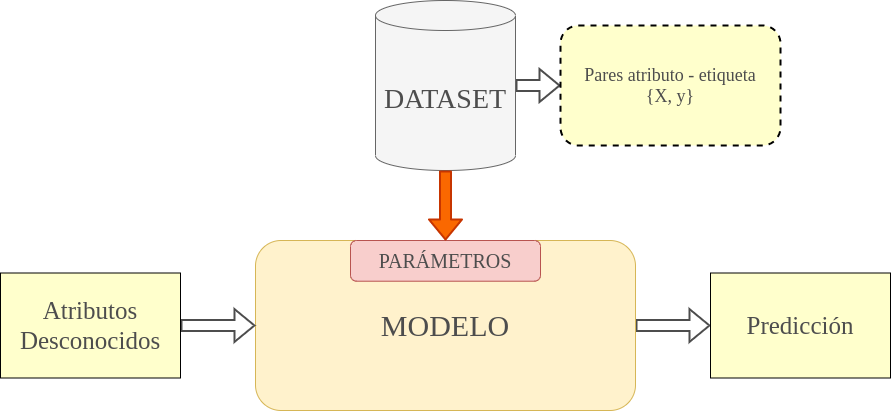

The diagram above was exported from draw.io. Its source (the exported page's mxGraphModel, read from the mxfile embedded in the PNG):
<mxGraphModel dx="1350" dy="804" grid="1" gridSize="10" guides="1" tooltips="1" connect="1" arrows="1" fold="1" page="1" pageScale="1" pageWidth="1169" pageHeight="827" math="0" shadow="0">
  <root>
    <mxCell id="0" />
    <mxCell id="1" parent="0" />
    <mxCell id="ww0oqpLPH-Upsv7VSPBE-8" value="" style="edgeStyle=orthogonalEdgeStyle;shape=flexArrow;rounded=0;orthogonalLoop=1;jettySize=auto;html=1;strokeColor=#4D4D4D;strokeWidth=2;" edge="1" parent="1" source="ww0oqpLPH-Upsv7VSPBE-2" target="ww0oqpLPH-Upsv7VSPBE-7">
      <mxGeometry relative="1" as="geometry" />
    </mxCell>
    <mxCell id="ww0oqpLPH-Upsv7VSPBE-2" value="&lt;font style=&quot;font-size: 28px&quot; face=&quot;Verdana&quot; color=&quot;#4d4d4d&quot;&gt;DATASET&lt;/font&gt;" style="shape=cylinder3;whiteSpace=wrap;html=1;boundedLbl=1;backgroundOutline=1;size=15;fillColor=#f5f5f5;strokeColor=#666666;fontColor=#333333;" vertex="1" parent="1">
      <mxGeometry x="475" y="110" width="140" height="170" as="geometry" />
    </mxCell>
    <mxCell id="ww0oqpLPH-Upsv7VSPBE-12" value="" style="edgeStyle=orthogonalEdgeStyle;shape=flexArrow;rounded=0;orthogonalLoop=1;jettySize=auto;html=1;strokeColor=#4D4D4D;strokeWidth=2;" edge="1" parent="1" source="ww0oqpLPH-Upsv7VSPBE-3" target="ww0oqpLPH-Upsv7VSPBE-10">
      <mxGeometry relative="1" as="geometry" />
    </mxCell>
    <mxCell id="ww0oqpLPH-Upsv7VSPBE-3" value="&lt;font style=&quot;font-size: 30px&quot; face=&quot;Verdana&quot; color=&quot;#4d4d4d&quot;&gt;MODELO&lt;/font&gt;" style="rounded=1;whiteSpace=wrap;html=1;fillColor=#fff2cc;strokeColor=#d6b656;" vertex="1" parent="1">
      <mxGeometry x="355" y="350" width="380" height="170" as="geometry" />
    </mxCell>
    <mxCell id="ww0oqpLPH-Upsv7VSPBE-4" value="&lt;font style=&quot;font-size: 20px&quot; face=&quot;Verdana&quot; color=&quot;#4d4d4d&quot;&gt;PARÁMETROS&lt;/font&gt;" style="rounded=1;whiteSpace=wrap;html=1;fillColor=#f8cecc;strokeColor=#b85450;" vertex="1" parent="1">
      <mxGeometry x="450" y="350" width="190" height="40.71" as="geometry" />
    </mxCell>
    <mxCell id="ww0oqpLPH-Upsv7VSPBE-5" value="" style="endArrow=classic;html=1;exitX=0.5;exitY=1;exitDx=0;exitDy=0;exitPerimeter=0;entryX=0.5;entryY=0;entryDx=0;entryDy=0;strokeWidth=2;shape=flexArrow;strokeColor=#C73500;fillColor=#fa6800;" edge="1" parent="1" source="ww0oqpLPH-Upsv7VSPBE-2" target="ww0oqpLPH-Upsv7VSPBE-4">
      <mxGeometry width="50" height="50" relative="1" as="geometry">
        <mxPoint x="560" y="410" as="sourcePoint" />
        <mxPoint x="610" y="360" as="targetPoint" />
      </mxGeometry>
    </mxCell>
    <mxCell id="ww0oqpLPH-Upsv7VSPBE-7" value="&lt;font style=&quot;font-size: 18px&quot; face=&quot;Verdana&quot; color=&quot;#4d4d4d&quot;&gt;Pares atributo - etiqueta&lt;br&gt;{X, y}&lt;/font&gt;" style="rounded=1;whiteSpace=wrap;html=1;dashed=1;strokeWidth=2;fillColor=#FFFFCC;" vertex="1" parent="1">
      <mxGeometry x="660" y="135" width="220" height="120" as="geometry" />
    </mxCell>
    <mxCell id="ww0oqpLPH-Upsv7VSPBE-11" value="" style="edgeStyle=orthogonalEdgeStyle;shape=flexArrow;rounded=0;orthogonalLoop=1;jettySize=auto;html=1;strokeColor=#4D4D4D;strokeWidth=2;" edge="1" parent="1" source="ww0oqpLPH-Upsv7VSPBE-9" target="ww0oqpLPH-Upsv7VSPBE-3">
      <mxGeometry relative="1" as="geometry" />
    </mxCell>
    <mxCell id="ww0oqpLPH-Upsv7VSPBE-9" value="&lt;font face=&quot;Verdana&quot; style=&quot;font-size: 25px&quot; color=&quot;#4d4d4d&quot;&gt;Atributos&lt;br&gt;Desconocidos&lt;/font&gt;" style="rounded=0;whiteSpace=wrap;html=1;strokeWidth=1;fillColor=#FFFFCC;" vertex="1" parent="1">
      <mxGeometry x="100" y="382.5" width="180" height="105" as="geometry" />
    </mxCell>
    <mxCell id="ww0oqpLPH-Upsv7VSPBE-10" value="&lt;font face=&quot;Verdana&quot; style=&quot;font-size: 25px&quot;&gt;&lt;font color=&quot;#4d4d4d&quot;&gt;Predicción&lt;/font&gt;&lt;br&gt;&lt;/font&gt;" style="rounded=0;whiteSpace=wrap;html=1;strokeWidth=1;fillColor=#FFFFCC;" vertex="1" parent="1">
      <mxGeometry x="810" y="382.5" width="180" height="105" as="geometry" />
    </mxCell>
  </root>
</mxGraphModel>